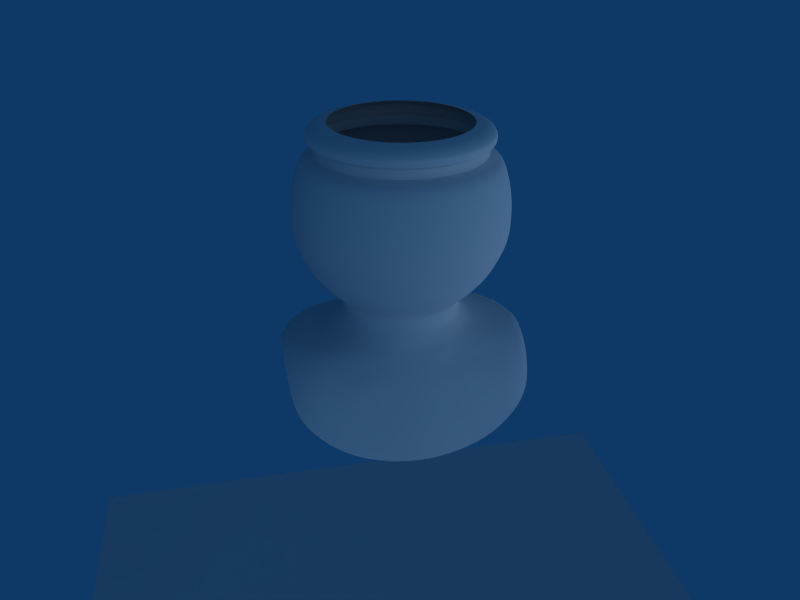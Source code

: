 # Source: playmobil_modeling1.blend  (saved by Blender 2.56.5; exported with 4.5.12 LTS)
import bpy
from mathutils import Matrix  # noqa: F401  (used for matrix-valued properties, if any)

bpy.ops.wm.read_factory_settings(use_empty=True)
scene = bpy.context.scene
scene.name = 'Scene'

# ---- collections
col_collection_1 = bpy.data.collections.new('Collection 1'); scene.collection.children.link(col_collection_1)
col_collection_2 = bpy.data.collections.new('Collection 2'); scene.collection.children.link(col_collection_2)

# ---- world
world_world = bpy.data.worlds.new('World'); scene.world = world_world
world_world.color = (0.05656, 0.2208, 0.4)
world_world.use_sun_shadow = False
world_world.sun_shadow_jitter_overblur = 0.0
world_world.cycles.sampling_method = 'MANUAL'
world_world.cycles.sample_map_resolution = 256

# ---- cameras
cam_camera = bpy.data.cameras.new('Camera')
cam_camera.clip_end = 100.0
cam_camera.lens = 35.0
cam_camera.dof.focus_distance = 0.0
cam_camera.dof.aperture_fstop = 128.0

# ---- lights
light_hemi_001 = bpy.data.lights.new('Hemi.001', 'SUN')
light_hemi_001.transmission_factor = 0.0
light_hemi_001.angle = 1.571
light_hemi_001.energy = 0.75
light_hemi_001.shadow_buffer_clip_start = 0.5
light_hemi_001.shadow_soft_size = 1.0
light_hemi_001.shadow_cascade_max_distance = 1000.0
light_hemi_001.cycles.use_multiple_importance_sampling = False
light_hemi = bpy.data.lights.new('Hemi', 'SUN')
light_hemi.transmission_factor = 0.0
light_hemi.angle = 1.571
light_hemi.energy = 0.5
light_hemi.shadow_buffer_clip_start = 0.5
light_hemi.shadow_soft_size = 1.0
light_hemi.shadow_cascade_max_distance = 1000.0
light_hemi.cycles.use_multiple_importance_sampling = False
light_spot = bpy.data.lights.new('Spot', 'SPOT')
light_spot.transmission_factor = 0.0
light_spot.energy = 100.0
light_spot.shadow_buffer_clip_start = 0.5
light_spot.shadow_soft_size = 1.0
light_spot.shadow_maximum_resolution = 0.006
light_spot.use_absolute_resolution = True
light_spot.spot_size = 1.047
light_spot.cycles.use_multiple_importance_sampling = False

# ---- meshes
me_circle = bpy.data.meshes.new('Circle')
me_circle.from_pydata([(0.0, 1.134, 0.1608), (0.0, -1.134, 0.1608), (0.2212, 1.112, 0.1608), (0.2212, -1.112, 0.1608), (0.4338, 1.047, 0.1608), (0.4338, -1.047, 0.1608), (0.6298, 0.9426, 0.1608), (0.6298, -0.9426, 0.1608), (0.8016, 0.8016, 0.1608), (0.8016, -0.8016, 0.1608), (0.9426, 0.6298, 0.1608), (0.9426, -0.6298, 0.1608), (1.047, 0.4338, 0.1608), (1.047, -0.4338, 0.1608), (1.112, 0.2212, 0.1608), (1.112, -0.2212, 0.1608), (1.134, 0.0, 0.1608), (1.371, 0.0, 0.2813), (1.345, 0.2675, 0.2813), (1.345, -0.2675, 0.2813), (1.267, 0.5248, 0.2813), (1.267, -0.5248, 0.2813), (1.14, 0.7618, 0.2813), (1.14, -0.7618, 0.2813), (0.9696, 0.9696, 0.2813), (0.9696, -0.9696, 0.2813), (0.7618, 1.14, 0.2813), (0.7618, -1.14, 0.2813), (0.5248, 1.267, 0.2813), (0.5248, -1.267, 0.2813), (0.2675, 1.345, 0.2813), (0.2675, -1.345, 0.2813), (0.0, 1.371, 0.2813), (0.0, -1.371, 0.2813), (0.0, 1.61, 0.4619), (0.0, -1.61, 0.4619), (0.3141, 1.579, 0.4619), (0.3141, -1.579, 0.4619), (0.6161, 1.487, 0.4619), (0.6161, -1.487, 0.4619), (0.8944, 1.339, 0.4619), (0.8944, -1.339, 0.4619), (1.138, 1.138, 0.4619), (1.138, -1.138, 0.4619), (1.339, 0.8944, 0.4619), (1.339, -0.8944, 0.4619), (1.487, 0.6161, 0.4619), (1.487, -0.6161, 0.4619), (1.579, 0.3141, 0.4619), (1.579, -0.3141, 0.4619), (1.61, 0.0, 0.4619), (1.751, 0.0, 0.6026), (1.718, 0.3417, 0.6026), (1.718, -0.3417, 0.6026), (1.618, 0.6702, 0.6026), (1.618, -0.6702, 0.6026), (1.456, 0.973, 0.6026), (1.456, -0.973, 0.6026), (1.238, 1.238, 0.6026), (1.238, -1.238, 0.6026), (0.973, 1.456, 0.6026), (0.973, -1.456, 0.6026), (0.6702, 1.618, 0.6026), (0.6702, -1.618, 0.6026), (0.3417, 1.718, 0.6026), (0.3417, -1.718, 0.6026), (0.0, 1.751, 0.6026), (0.0, -1.751, 0.6026), (0.0, 1.88, 0.7941), (0.0, -1.88, 0.7941), (0.3667, 1.844, 0.7941), (0.3667, -1.844, 0.7941), (0.7193, 1.737, 0.7941), (0.7193, -1.737, 0.7941), (1.044, 1.563, 0.7941), (1.044, -1.563, 0.7941), (1.329, 1.329, 0.7941), (1.329, -1.329, 0.7941), (1.563, 1.044, 0.7941), (1.563, -1.044, 0.7941), (1.737, 0.7193, 0.7941), (1.737, -0.7193, 0.7941), (1.844, 0.3667, 0.7941), (1.844, -0.3667, 0.7941), (1.88, 0.0, 0.7941), (1.941, 0.0, 0.908), (1.904, 0.3787, 0.908), (1.904, -0.3787, 0.908), (1.794, 0.7429, 0.908), (1.794, -0.7429, 0.908), (1.614, 1.079, 0.908), (1.614, -1.079, 0.908), (1.373, 1.373, 0.908), (1.373, -1.373, 0.908), (1.079, 1.614, 0.908), (1.079, -1.614, 0.908), (0.7429, 1.794, 0.908), (0.7429, -1.794, 0.908), (0.3787, 1.904, 0.908), (0.3787, -1.904, 0.908), (0.0, 1.941, 0.908), (0.0, -1.941, 0.908), (0.0, 1.975, 1.078), (0.0, -1.975, 1.078), (0.3854, 1.937, 1.078), (0.3854, -1.937, 1.078), (0.7559, 1.825, 1.078), (0.7559, -1.825, 1.078), (1.097, 1.642, 1.078), (1.097, -1.642, 1.078), (1.397, 1.397, 1.078), (1.397, -1.397, 1.078), (1.642, 1.097, 1.078), (1.642, -1.097, 1.078), (1.825, 0.7559, 1.078), (1.825, -0.7559, 1.078), (1.937, 0.3854, 1.078), (1.937, -0.3854, 1.078), (1.975, 0.0, 1.078), (1.967, 0.0, 1.37), (1.93, 0.3838, 1.37), (1.93, -0.3838, 1.37), (1.818, 0.7529, 1.37), (1.818, -0.7529, 1.37), (1.636, 1.093, 1.37), (1.636, -1.093, 1.37), (1.391, 1.391, 1.37), (1.391, -1.391, 1.37), (1.093, 1.636, 1.37), (1.093, -1.636, 1.37), (0.7529, 1.818, 1.37), (0.7529, -1.818, 1.37), (0.3838, 1.93, 1.37), (0.3838, -1.93, 1.37), (0.0, 1.967, 1.37), (0.0, -1.967, 1.37), (0.0, 1.876, 1.633), (0.0, -1.876, 1.633), (0.3661, 1.84, 1.633), (0.3661, -1.84, 1.633), (0.7181, 1.734, 1.633), (0.7181, -1.734, 1.633), (1.042, 1.56, 1.633), (1.042, -1.56, 1.633), (1.327, 1.327, 1.633), (1.327, -1.327, 1.633), (1.56, 1.042, 1.633), (1.56, -1.042, 1.633), (1.734, 0.7181, 1.633), (1.734, -0.7181, 1.633), (1.84, 0.3661, 1.633), (1.84, -0.3661, 1.633), (1.876, 0.0, 1.633), (1.783, 0.0, 1.804), (1.749, 0.3479, 1.804), (1.749, -0.3479, 1.804), (1.648, 0.6825, 1.804), (1.648, -0.6825, 1.804), (1.483, 0.9908, 1.804), (1.483, -0.9908, 1.804), (1.261, 1.261, 1.804), (1.261, -1.261, 1.804), (0.9908, 1.483, 1.804), (0.9908, -1.483, 1.804), (0.6825, 1.648, 1.804), (0.6825, -1.648, 1.804), (0.3479, 1.749, 1.804), (0.3479, -1.749, 1.804), (0.0, 1.783, 1.804), (0.0, -1.783, 1.804), (0.0, 1.648, 1.866), (0.0, -1.648, 1.866), (0.3215, 1.617, 1.866), (0.3215, -1.617, 1.866), (0.6307, 1.523, 1.866), (0.6307, -1.523, 1.866), (0.9157, 1.37, 1.866), (0.9157, -1.37, 1.866), (1.165, 1.165, 1.866), (1.165, -1.165, 1.866), (1.37, 0.9157, 1.866), (1.37, -0.9157, 1.866), (1.523, 0.6307, 1.866), (1.523, -0.6307, 1.866), (1.617, 0.3215, 1.866), (1.617, -0.3215, 1.866), (1.648, 0.0, 1.866), (1.532, 0.0, 1.898), (1.502, 0.2989, 1.898), (1.502, -0.2989, 1.898), (1.415, 0.5862, 1.898), (1.415, -0.5862, 1.898), (1.274, 0.8511, 1.898), (1.274, -0.8511, 1.898), (1.083, 1.083, 1.898), (1.083, -1.083, 1.898), (0.8511, 1.274, 1.898), (0.8511, -1.274, 1.898), (0.5862, 1.415, 1.898), (0.5862, -1.415, 1.898), (0.2989, 1.502, 1.898), (0.2989, -1.502, 1.898), (0.0, 1.532, 1.898), (0.0, -1.532, 1.898), (0.0, 1.532, 2.004), (0.0, -1.532, 2.004), (0.2989, 1.502, 2.004), (0.2989, -1.502, 2.004), (0.5862, 1.415, 2.004), (0.5862, -1.415, 2.004), (0.8511, 1.274, 2.004), (0.8511, -1.274, 2.004), (1.083, 1.083, 2.004), (1.083, -1.083, 2.004), (1.274, 0.8511, 2.004), (1.274, -0.8511, 2.004), (1.415, 0.5862, 2.004), (1.415, -0.5862, 2.004), (1.502, 0.2989, 2.004), (1.502, -0.2989, 2.004), (1.532, 0.0, 2.004), (1.574, 0.0, 2.016), (1.544, 0.3071, 2.016), (1.544, -0.3071, 2.016), (1.454, 0.6024, 2.016), (1.454, -0.6024, 2.016), (1.309, 0.8746, 2.016), (1.309, -0.8746, 2.016), (1.113, 1.113, 2.016), (1.113, -1.113, 2.016), (0.8746, 1.309, 2.016), (0.8746, -1.309, 2.016), (0.6024, 1.454, 2.016), (0.6024, -1.454, 2.016), (0.3071, 1.544, 2.016), (0.3071, -1.544, 2.016), (0.0, 1.574, 2.016), (0.0, -1.574, 2.016), (0.0, 1.616, 2.031), (0.0, -1.616, 2.031), (0.3152, 1.585, 2.031), (0.3152, -1.585, 2.031), (0.6183, 1.493, 2.031), (0.6183, -1.493, 2.031), (0.8976, 1.343, 2.031), (0.8976, -1.343, 2.031), (1.142, 1.142, 2.031), (1.142, -1.142, 2.031), (1.343, 0.8976, 2.031), (1.343, -0.8976, 2.031), (1.493, 0.6183, 2.031), (1.493, -0.6183, 2.031), (1.585, 0.3152, 2.031), (1.585, -0.3152, 2.031), (1.616, 0.0, 2.031), (1.646, 0.0, 2.047), (1.614, 0.3211, 2.047), (1.614, -0.3211, 2.047), (1.521, 0.6299, 2.047), (1.521, -0.6299, 2.047), (1.369, 0.9145, 2.047), (1.369, -0.9145, 2.047), (1.164, 1.164, 2.047), (1.164, -1.164, 2.047), (0.9145, 1.369, 2.047), (0.9145, -1.369, 2.047), (0.6299, 1.521, 2.047), (0.6299, -1.521, 2.047), (0.3211, 1.614, 2.047), (0.3211, -1.614, 2.047), (0.0, 1.646, 2.047), (0.0, -1.646, 2.047), (0.0, 1.646, 2.113), (0.0, -1.646, 2.113), (0.3211, 1.614, 2.113), (0.3211, -1.614, 2.113), (0.6299, 1.521, 2.113), (0.6299, -1.521, 2.113), (0.9145, 1.369, 2.113), (0.9145, -1.369, 2.113), (1.164, 1.164, 2.113), (1.164, -1.164, 2.113), (1.369, 0.9145, 2.113), (1.369, -0.9145, 2.113), (1.521, 0.6299, 2.113), (1.521, -0.6299, 2.113), (1.614, 0.3211, 2.113), (1.614, -0.3211, 2.113), (1.646, 0.0, 2.113), (1.628, 0.0, 2.132), (1.596, 0.3175, 2.132), (1.596, -0.3175, 2.132), (1.504, 0.6229, 2.132), (1.504, -0.6229, 2.132), (1.353, 0.9042, 2.132), (1.353, -0.9042, 2.132), (1.151, 1.151, 2.132), (1.151, -1.151, 2.132), (0.9042, 1.353, 2.132), (0.9042, -1.353, 2.132), (0.6229, 1.504, 2.132), (0.6229, -1.504, 2.132), (0.3175, 1.596, 2.132), (0.3175, -1.596, 2.132), (0.0, 1.628, 2.132), (0.0, -1.628, 2.132), (0.0, 1.589, 2.163), (0.0, -1.589, 2.163), (0.3099, 1.558, 2.163), (0.3099, -1.558, 2.163), (0.608, 1.468, 2.163), (0.608, -1.468, 2.163), (0.8826, 1.321, 2.163), (0.8826, -1.321, 2.163), (1.123, 1.123, 2.163), (1.123, -1.123, 2.163), (1.321, 0.8826, 2.163), (1.321, -0.8826, 2.163), (1.468, 0.608, 2.163), (1.468, -0.608, 2.163), (1.558, 0.3099, 2.163), (1.558, -0.3099, 2.163), (1.589, 0.0, 2.163), (1.48, 0.0, 2.208), (1.451, 0.2887, 2.208), (1.451, -0.2887, 2.208), (1.367, 0.5663, 2.208), (1.367, -0.5663, 2.208), (1.23, 0.8222, 2.208), (1.23, -0.8222, 2.208), (1.046, 1.046, 2.208), (1.046, -1.046, 2.208), (0.8222, 1.23, 2.208), (0.8222, -1.23, 2.208), (0.5663, 1.367, 2.208), (0.5663, -1.367, 2.208), (0.2887, 1.451, 2.208), (0.2887, -1.451, 2.208), (0.0, 1.48, 2.208), (0.0, -1.48, 2.208), (0.0, 1.272, 2.231), (0.0, -1.272, 2.231), (0.2482, 1.248, 2.231), (0.2482, -1.248, 2.231), (0.4869, 1.175, 2.231), (0.4869, -1.175, 2.231), (0.7068, 1.058, 2.231), (0.7068, -1.058, 2.231), (0.8996, 0.8996, 2.231), (0.8996, -0.8996, 2.231), (1.058, 0.7068, 2.231), (1.058, -0.7068, 2.231), (1.175, 0.4869, 2.231), (1.175, -0.4869, 2.231), (1.248, 0.2482, 2.231), (1.248, -0.2482, 2.231), (1.272, 0.0, 2.231), (1.537, 0.0, 1.896), (1.507, 0.2998, 1.896), (1.507, -0.2998, 1.896), (1.42, 0.5882, 1.896), (1.42, -0.5882, 1.896), (1.278, 0.8539, 1.896), (1.278, -0.8539, 1.896), (1.087, 1.087, 1.896), (1.087, -1.087, 1.896), (0.8539, 1.278, 1.896), (0.8539, -1.278, 1.896), (0.5882, 1.42, 1.896), (0.5882, -1.42, 1.896), (0.2998, 1.507, 1.896), (0.2998, -1.507, 1.896), (0.0, 1.537, 1.896), (0.0, -1.537, 1.896), (1.071, 8.063e-09, -0.05944), (1.052, 0.2138, -0.05944), (1.051, -0.2138, -0.05944), (0.9969, 0.4194, -0.05944), (0.9942, -0.4194, -0.05944), (0.9025, 0.6089, -0.05944), (0.8993, -0.6089, -0.05944), (0.775, 0.775, -0.05944), (0.775, -0.775, -0.05944), (0.6089, 0.9113, -0.05944), (0.6089, -0.9113, -0.05944), (0.4194, 1.013, -0.05944), (0.4194, -1.013, -0.05944), (0.2138, 1.075, -0.05944), (0.2138, -1.075, -0.05944), (2.948e-14, 1.096, -0.05944), (-2.948e-14, -1.096, -0.05944), (0.0, -1.155, -0.1248), (-1.668e-08, 1.155, -0.1241), (0.2354, -1.133, -0.1247), (0.2354, 1.133, -0.1241), (0.4618, -1.068, -0.1246), (0.4618, 1.068, -0.1241), (0.6704, -0.9607, -0.1245), (0.6704, 0.9607, -0.1241), (0.8532, -0.817, -0.1241), (0.8532, 0.817, -0.1241), (0.9901, -0.6419, -0.1241), (0.9936, 0.6419, -0.1241), (1.095, -0.4422, -0.1241), (1.098, 0.4422, -0.1241), (1.158, -0.2254, -0.1241), (1.158, 0.2254, -0.1241), (1.179, -7.799e-09, -0.1241), (1.247, -1.52e-08, -0.1752), (1.224, 0.2341, -0.1752), (1.223, -0.2341, -0.1752), (1.16, 0.4592, -0.1752), (1.157, -0.4592, -0.1752), (1.05, 0.6666, -0.1752), (1.046, -0.6666, -0.1752), (0.9018, 0.8484, -0.1752), (0.9018, -0.8484, -0.1752), (0.7085, 0.9977, -0.1752), (0.7085, -1.025, -0.2031), (0.488, 1.109, -0.1752), (0.488, -1.144, -0.2263), (0.2488, 1.177, -0.1752), (0.2488, -1.2, -0.2495), (-2.458e-08, 1.2, -0.1752), (0.0, -1.231, -0.2681), (0.0, -1.331, -0.3564), (-5.851e-08, 1.252, -0.2312), (0.2793, -1.29, -0.3266), (0.2793, 1.228, -0.2312), (0.5478, -1.23, -0.2963), (0.5478, 1.157, -0.2312), (0.7953, -1.081, -0.2637), (0.7953, 1.041, -0.2312), (1.012, -0.8853, -0.2312), (1.012, 0.8853, -0.2312), (1.175, -0.6956, -0.2312), (1.179, 0.6956, -0.2312), (1.299, -0.4791, -0.2312), (1.302, 0.4791, -0.2312), (1.373, -0.2443, -0.2312), (1.374, 0.2443, -0.2312), (1.399, -4.798e-08, -0.2312), (1.651, -1.187e-07, -0.2754), (1.621, 0.251, -0.2754), (1.62, -0.2604, -0.2754), (1.536, 0.4923, -0.2754), (1.532, -0.4923, -0.2754), (1.391, 0.7148, -0.2754), (1.386, -0.7148, -0.2754), (1.194, 0.9097, -0.2754), (1.194, -0.9379, -0.2901), (0.9383, 1.07, -0.2754), (0.9383, -1.121, -0.3268), (0.6463, 1.189, -0.2754), (0.6463, -1.29, -0.3916), (0.3295, 1.262, -0.2754), (0.3295, -1.392, -0.4444), (-1.311e-07, 1.287, -0.2754), (0.0, -1.428, -0.4679), (0.0, -1.495, -0.5459), (-1.951e-07, 1.319, -0.3095), (0.3741, -1.442, -0.4991), (0.3741, 1.293, -0.3095), (0.7337, -1.327, -0.4533), (0.7337, 1.218, -0.3095), (1.065, -1.171, -0.3908), (1.065, 1.096, -0.3095), (1.356, -0.9594, -0.325), (1.356, 0.9323, -0.3095), (1.573, -0.7325, -0.3095), (1.579, 0.7325, -0.3095), (1.739, -0.5046, -0.3095), (1.744, 0.5046, -0.3095), (1.839, -0.2714, -0.3084), (1.84, 0.2572, -0.3095), (1.874, -1.81e-07, -0.3095), (2.065, -2.366e-07, -0.3299), (2.028, 0.2613, -0.3299), (2.027, -0.2859, -0.3293), (1.922, 0.5126, -0.3299), (1.917, -0.5126, -0.3299), (1.74, 0.7441, -0.3299), (1.794, -0.7611, -0.3479), (1.494, 0.9471, -0.3299), (1.637, -0.9741, -0.3891), (1.174, 1.114, -0.3299), (1.298, -1.196, -0.466), (0.8087, 1.237, -0.3299), (0.9352, -1.453, -0.5649), (0.4123, 1.314, -0.3299), (0.4851, -1.551, -0.6556), (-2.521e-07, 1.339, -0.3299), (0.0, -1.627, -0.7281), (0.0, -1.723, -0.9241), (0.0, 1.361, -0.3571), (0.577, -1.631, -0.8505), (0.4409, 1.335, -0.3571), (1.069, -1.539, -0.7518), (0.8649, 1.257, -0.3571), (1.627, -1.257, -0.5627), (1.627, 1.132, -0.3571), (1.884, -1.045, -0.4827), (1.893, 0.9623, -0.3571), (2.003, -0.8031, -0.4234), (2.01, 0.7561, -0.3571), (2.138, -0.5367, -0.3808), (2.144, 0.5208, -0.3572), (2.17, -0.302, -0.3577), (2.17, 0.2655, -0.3571), (2.211, -2.768e-07, -0.3568), (2.302, 0.00763, -0.3958), (2.271, 0.2733, -0.4182), (2.301, -0.3215, -0.4137), (2.236, 0.5361, -0.4988), (2.287, -0.5667, -0.4642), (2.166, 0.7782, -0.6512), (2.27, -0.8765, -0.5858), (2.088, 0.9905, -0.8886), (2.227, -1.152, -0.788), (1.965, 1.165, -0.4047), (2.101, -1.435, -1.037), (0.8926, 1.294, -0.4047), (1.476, -1.724, -1.355), (0.455, 1.374, -0.4047), (0.7296, -1.808, -1.526), (-3.036e-07, 1.401, -0.4047), (0.0, -1.877, -1.56), (2.255, -0.000394, -0.3759), (2.222, 0.2705, -0.3966), (2.256, -0.3112, -0.3842), (2.191, 0.5307, -0.4487), (2.214, -0.5528, -0.4318), (2.098, 0.7704, -0.5471), (2.197, -0.8316, -0.4814), (2.006, 0.9805, -0.7004), (2.1, -1.102, -0.6268), (1.834, 1.153, -0.3879), (1.94, -1.378, -0.7569), (0.8775, 1.281, -0.3879), (1.249, -1.62, -0.9618), (0.4473, 1.36, -0.3879), (0.6347, -1.779, -1.143), (0.0, 1.387, -0.3879), (0.0, -1.829, -1.19)], [], [(30, 36, 34, 32), (35, 37, 31, 33), (28, 38, 36, 30), (37, 39, 29, 31), (26, 40, 38, 28), (39, 41, 27, 29), (24, 42, 40, 26), (41, 43, 25, 27), (22, 44, 42, 24), (43, 45, 23, 25), (20, 46, 44, 22), (45, 47, 21, 23), (18, 48, 46, 20), (47, 49, 19, 21), (17, 50, 48, 18), (49, 50, 17, 19), (50, 51, 52, 48), (53, 51, 50, 49), (48, 52, 54, 46), (55, 53, 49, 47), (46, 54, 56, 44), (57, 55, 47, 45), (44, 56, 58, 42), (59, 57, 45, 43), (42, 58, 60, 40), (61, 59, 43, 41), (40, 60, 62, 38), (63, 61, 41, 39), (38, 62, 64, 36), (65, 63, 39, 37), (36, 64, 66, 34), (67, 65, 37, 35), (64, 70, 68, 66), (69, 71, 65, 67), (62, 72, 70, 64), (71, 73, 63, 65), (60, 74, 72, 62), (73, 75, 61, 63), (58, 76, 74, 60), (75, 77, 59, 61), (56, 78, 76, 58), (77, 79, 57, 59), (54, 80, 78, 56), (79, 81, 55, 57), (52, 82, 80, 54), (81, 83, 53, 55), (51, 84, 82, 52), (83, 84, 51, 53), (84, 85, 86, 82), (87, 85, 84, 83), (82, 86, 88, 80), (89, 87, 83, 81), (80, 88, 90, 78), (91, 89, 81, 79), (78, 90, 92, 76), (93, 91, 79, 77), (76, 92, 94, 74), (95, 93, 77, 75), (74, 94, 96, 72), (97, 95, 75, 73), (72, 96, 98, 70), (99, 97, 73, 71), (70, 98, 100, 68), (101, 99, 71, 69), (98, 104, 102, 100), (103, 105, 99, 101), (96, 106, 104, 98), (105, 107, 97, 99), (94, 108, 106, 96), (107, 109, 95, 97), (92, 110, 108, 94), (109, 111, 93, 95), (90, 112, 110, 92), (111, 113, 91, 93), (88, 114, 112, 90), (113, 115, 89, 91), (86, 116, 114, 88), (115, 117, 87, 89), (85, 118, 116, 86), (117, 118, 85, 87), (118, 119, 120, 116), (121, 119, 118, 117), (116, 120, 122, 114), (123, 121, 117, 115), (114, 122, 124, 112), (125, 123, 115, 113), (112, 124, 126, 110), (127, 125, 113, 111), (110, 126, 128, 108), (129, 127, 111, 109), (108, 128, 130, 106), (131, 129, 109, 107), (106, 130, 132, 104), (133, 131, 107, 105), (104, 132, 134, 102), (135, 133, 105, 103), (132, 138, 136, 134), (137, 139, 133, 135), (130, 140, 138, 132), (139, 141, 131, 133), (128, 142, 140, 130), (141, 143, 129, 131), (126, 144, 142, 128), (143, 145, 127, 129), (124, 146, 144, 126), (145, 147, 125, 127), (122, 148, 146, 124), (147, 149, 123, 125), (120, 150, 148, 122), (149, 151, 121, 123), (119, 152, 150, 120), (151, 152, 119, 121), (152, 153, 154, 150), (155, 153, 152, 151), (150, 154, 156, 148), (157, 155, 151, 149), (148, 156, 158, 146), (159, 157, 149, 147), (146, 158, 160, 144), (161, 159, 147, 145), (144, 160, 162, 142), (163, 161, 145, 143), (142, 162, 164, 140), (165, 163, 143, 141), (140, 164, 166, 138), (167, 165, 141, 139), (138, 166, 168, 136), (169, 167, 139, 137), (166, 172, 170, 168), (171, 173, 167, 169), (164, 174, 172, 166), (173, 175, 165, 167), (162, 176, 174, 164), (175, 177, 163, 165), (160, 178, 176, 162), (177, 179, 161, 163), (158, 180, 178, 160), (179, 181, 159, 161), (156, 182, 180, 158), (181, 183, 157, 159), (154, 184, 182, 156), (183, 185, 155, 157), (153, 186, 184, 154), (185, 186, 153, 155), (200, 206, 204, 202), (205, 207, 201, 203), (198, 208, 206, 200), (207, 209, 199, 201), (196, 210, 208, 198), (209, 211, 197, 199), (194, 212, 210, 196), (211, 213, 195, 197), (192, 214, 212, 194), (213, 215, 193, 195), (190, 216, 214, 192), (215, 217, 191, 193), (188, 218, 216, 190), (217, 219, 189, 191), (187, 220, 218, 188), (219, 220, 187, 189), (234, 240, 238, 236), (239, 241, 235, 237), (232, 242, 240, 234), (241, 243, 233, 235), (230, 244, 242, 232), (243, 245, 231, 233), (228, 246, 244, 230), (245, 247, 229, 231), (226, 248, 246, 228), (247, 249, 227, 229), (224, 250, 248, 226), (249, 251, 225, 227), (222, 252, 250, 224), (251, 253, 223, 225), (221, 254, 252, 222), (253, 254, 221, 223), (254, 255, 256, 252), (257, 255, 254, 253), (252, 256, 258, 250), (259, 257, 253, 251), (250, 258, 260, 248), (261, 259, 251, 249), (248, 260, 262, 246), (263, 261, 249, 247), (246, 262, 264, 244), (265, 263, 247, 245), (244, 264, 266, 242), (267, 265, 245, 243), (242, 266, 268, 240), (269, 267, 243, 241), (240, 268, 270, 238), (271, 269, 241, 239), (268, 274, 272, 270), (273, 275, 269, 271), (266, 276, 274, 268), (275, 277, 267, 269), (264, 278, 276, 266), (277, 279, 265, 267), (262, 280, 278, 264), (279, 281, 263, 265), (260, 282, 280, 262), (281, 283, 261, 263), (258, 284, 282, 260), (283, 285, 259, 261), (256, 286, 284, 258), (285, 287, 257, 259), (255, 288, 286, 256), (287, 288, 255, 257), (288, 289, 290, 286), (291, 289, 288, 287), (286, 290, 292, 284), (293, 291, 287, 285), (284, 292, 294, 282), (295, 293, 285, 283), (282, 294, 296, 280), (297, 295, 283, 281), (280, 296, 298, 278), (299, 297, 281, 279), (278, 298, 300, 276), (301, 299, 279, 277), (276, 300, 302, 274), (303, 301, 277, 275), (274, 302, 304, 272), (305, 303, 275, 273), (302, 308, 306, 304), (307, 309, 303, 305), (300, 310, 308, 302), (309, 311, 301, 303), (298, 312, 310, 300), (311, 313, 299, 301), (296, 314, 312, 298), (313, 315, 297, 299), (294, 316, 314, 296), (315, 317, 295, 297), (292, 318, 316, 294), (317, 319, 293, 295), (290, 320, 318, 292), (319, 321, 291, 293), (289, 322, 320, 290), (321, 322, 289, 291), (322, 323, 324, 320), (325, 323, 322, 321), (320, 324, 326, 318), (327, 325, 321, 319), (318, 326, 328, 316), (329, 327, 319, 317), (316, 328, 330, 314), (331, 329, 317, 315), (314, 330, 332, 312), (333, 331, 315, 313), (312, 332, 334, 310), (335, 333, 313, 311), (310, 334, 336, 308), (337, 335, 311, 309), (308, 336, 338, 306), (339, 337, 309, 307), (336, 342, 340, 338), (341, 343, 337, 339), (334, 344, 342, 336), (343, 345, 335, 337), (332, 346, 344, 334), (345, 347, 333, 335), (330, 348, 346, 332), (347, 349, 331, 333), (328, 350, 348, 330), (349, 351, 329, 331), (326, 352, 350, 328), (351, 353, 327, 329), (324, 354, 352, 326), (353, 355, 325, 327), (323, 356, 354, 324), (355, 356, 323, 325), (184, 186, 357, 358), (357, 186, 185, 359), (358, 357, 187, 188), (187, 357, 359, 189), (182, 184, 358, 360), (359, 185, 183, 361), (360, 358, 188, 190), (189, 359, 361, 191), (180, 182, 360, 362), (361, 183, 181, 363), (362, 360, 190, 192), (191, 361, 363, 193), (178, 180, 362, 364), (363, 181, 179, 365), (364, 362, 192, 194), (193, 363, 365, 195), (176, 178, 364, 366), (365, 179, 177, 367), (366, 364, 194, 196), (195, 365, 367, 197), (174, 176, 366, 368), (367, 177, 175, 369), (368, 366, 196, 198), (197, 367, 369, 199), (172, 174, 368, 370), (369, 175, 173, 371), (370, 368, 198, 200), (199, 369, 371, 201), (170, 172, 370, 372), (371, 173, 171, 373), (372, 370, 200, 202), (201, 371, 373, 203), (218, 220, 221, 222), (221, 220, 219, 223), (216, 218, 222, 224), (223, 219, 217, 225), (214, 216, 224, 226), (225, 217, 215, 227), (212, 214, 226, 228), (227, 215, 213, 229), (210, 212, 228, 230), (229, 213, 211, 231), (208, 210, 230, 232), (231, 211, 209, 233), (206, 208, 232, 234), (233, 209, 207, 235), (204, 206, 234, 236), (235, 207, 205, 237), (14, 16, 17, 18), (17, 16, 15, 19), (12, 14, 18, 20), (19, 15, 13, 21), (10, 12, 20, 22), (21, 13, 11, 23), (8, 10, 22, 24), (23, 11, 9, 25), (6, 8, 24, 26), (25, 9, 7, 27), (4, 6, 26, 28), (27, 7, 5, 29), (2, 4, 28, 30), (29, 5, 3, 31), (0, 2, 30, 32), (31, 3, 1, 33), (16, 14, 375, 374), (376, 15, 16, 374), (14, 12, 377, 375), (378, 13, 15, 376), (12, 10, 379, 377), (380, 11, 13, 378), (10, 8, 381, 379), (382, 9, 11, 380), (8, 6, 383, 381), (384, 7, 9, 382), (6, 4, 385, 383), (386, 5, 7, 384), (4, 2, 387, 385), (388, 3, 5, 386), (2, 0, 389, 387), (390, 1, 3, 388), (388, 393, 391, 390), (389, 392, 394, 387), (386, 395, 393, 388), (387, 394, 396, 385), (384, 397, 395, 386), (385, 396, 398, 383), (382, 399, 397, 384), (383, 398, 400, 381), (380, 401, 399, 382), (381, 400, 402, 379), (378, 403, 401, 380), (379, 402, 404, 377), (376, 405, 403, 378), (377, 404, 406, 375), (374, 407, 405, 376), (375, 406, 407, 374), (406, 409, 408, 407), (407, 408, 410, 405), (404, 411, 409, 406), (405, 410, 412, 403), (402, 413, 411, 404), (403, 412, 414, 401), (400, 415, 413, 402), (401, 414, 416, 399), (398, 417, 415, 400), (399, 416, 418, 397), (396, 419, 417, 398), (397, 418, 420, 395), (394, 421, 419, 396), (395, 420, 422, 393), (392, 423, 421, 394), (393, 422, 424, 391), (422, 427, 425, 424), (423, 426, 428, 421), (420, 429, 427, 422), (421, 428, 430, 419), (418, 431, 429, 420), (419, 430, 432, 417), (416, 433, 431, 418), (417, 432, 434, 415), (414, 435, 433, 416), (415, 434, 436, 413), (412, 437, 435, 414), (413, 436, 438, 411), (410, 439, 437, 412), (411, 438, 440, 409), (408, 441, 439, 410), (409, 440, 441, 408), (440, 443, 442, 441), (441, 442, 444, 439), (438, 445, 443, 440), (439, 444, 446, 437), (436, 447, 445, 438), (437, 446, 448, 435), (434, 449, 447, 436), (435, 448, 450, 433), (432, 451, 449, 434), (433, 450, 452, 431), (430, 453, 451, 432), (431, 452, 454, 429), (428, 455, 453, 430), (429, 454, 456, 427), (426, 457, 455, 428), (427, 456, 458, 425), (456, 461, 459, 458), (457, 460, 462, 455), (454, 463, 461, 456), (455, 462, 464, 453), (452, 465, 463, 454), (453, 464, 466, 451), (450, 467, 465, 452), (451, 466, 468, 449), (448, 469, 467, 450), (449, 468, 470, 447), (446, 471, 469, 448), (447, 470, 472, 445), (444, 473, 471, 446), (445, 472, 474, 443), (442, 475, 473, 444), (443, 474, 475, 442), (474, 477, 476, 475), (475, 476, 478, 473), (472, 479, 477, 474), (473, 478, 480, 471), (470, 481, 479, 472), (471, 480, 482, 469), (468, 483, 481, 470), (469, 482, 484, 467), (466, 485, 483, 468), (467, 484, 486, 465), (464, 487, 485, 466), (465, 486, 488, 463), (462, 489, 487, 464), (463, 488, 490, 461), (460, 491, 489, 462), (461, 490, 492, 459), (490, 495, 493, 492), (491, 494, 496, 489), (488, 497, 495, 490), (489, 496, 498, 487), (486, 499, 497, 488), (487, 498, 500, 485), (484, 501, 499, 486), (485, 500, 502, 483), (482, 503, 501, 484), (483, 502, 504, 481), (480, 505, 503, 482), (481, 504, 506, 479), (478, 507, 505, 480), (479, 506, 508, 477), (476, 509, 507, 478), (477, 508, 509, 476), (509, 508, 528, 527), (527, 528, 511, 510), (507, 509, 527, 529), (529, 527, 510, 512), (508, 506, 530, 528), (528, 530, 513, 511), (505, 507, 529, 531), (531, 529, 512, 514), (506, 504, 532, 530), (530, 532, 515, 513), (503, 505, 531, 533), (533, 531, 514, 516), (504, 502, 534, 532), (532, 534, 517, 515), (501, 503, 533, 535), (535, 533, 516, 518), (502, 500, 536, 534), (534, 536, 519, 517), (499, 501, 535, 537), (537, 535, 518, 520), (500, 498, 538, 536), (536, 538, 521, 519), (497, 499, 537, 539), (539, 537, 520, 522), (498, 496, 540, 538), (538, 540, 523, 521), (495, 497, 539, 541), (541, 539, 522, 524), (496, 494, 542, 540), (540, 542, 525, 523), (493, 495, 541, 543), (543, 541, 524, 526)])
me_circle.use_remesh_preserve_volume = False
me_circle.use_remesh_preserve_attributes = False
me_circle.use_mirror_vertex_groups = False
me_circle.update()
me_plane = bpy.data.meshes.new('Plane')
me_plane.from_pydata([(1.0, 1.0, 0.0), (1.0, -1.0, 0.0), (-1.0, -1.0, 0.0), (-1.0, 1.0, 0.0)], [], [(0, 3, 2, 1)])
me_plane.use_remesh_preserve_volume = False
me_plane.use_remesh_preserve_attributes = False
me_plane.use_mirror_vertex_groups = False
me_plane.update()

# ---- objects
ob_circle = bpy.data.objects.new('Circle', me_circle)
ob_hemi_001 = bpy.data.objects.new('Hemi.001', light_hemi_001)
ob_hemi = bpy.data.objects.new('Hemi', light_hemi)
ob_spot = bpy.data.objects.new('Spot', light_spot)
ob_camera = bpy.data.objects.new('Camera', cam_camera)
ob_plane = bpy.data.objects.new('Plane', me_plane)

# ---- transforms, parenting, visibility, modifiers, constraints
ob_circle.location = (0.0, 0.0, 3.36)
ob_circle.rotation_euler = (0.0, -0.0, 3.142)
ob_circle.scale = (0.65, 0.65, 1.0)
ob_circle.lineart.crease_threshold = 0.0
_m = ob_circle.modifiers.new('Mirror.000', 'MIRROR')
_m.use_clip = True
_m = ob_circle.modifiers.new('Subsurf', 'SUBSURF')
_m.uv_smooth = 'PRESERVE_CORNERS'
_m.render_levels = 4
ob_hemi_001.location = (-11.29, 0.0, 0.0)
ob_hemi_001.rotation_euler = (0.0, -1.658, 5.095e-15)
ob_hemi_001.lineart.crease_threshold = 0.0
ob_hemi.location = (0.0, 11.29, 0.0)
ob_hemi.rotation_euler = (-1.658, -0.0, 0.0)
ob_hemi.lineart.crease_threshold = 0.0
ob_spot.location = (11.29, -0.02356, 11.82)
ob_spot.rotation_euler = (0.0, 0.8501, 0.0)
ob_spot.lineart.crease_threshold = 0.0
ob_camera.location = (1.769, 8.223, 7.957)
ob_camera.rotation_euler = (1.069, -0.002895, 2.932)
ob_camera.lineart.crease_threshold = 0.0
ob_plane.location = (-0.4081, -0.8493, -5.071)
ob_plane.rotation_euler = (0.0, -0.0, 1.571)
ob_plane.scale = (6.0, 6.0, 1.0)
ob_plane.lineart.crease_threshold = 0.0

# ---- collection membership
col_collection_1.objects.link(ob_circle)
col_collection_2.objects.link(ob_hemi_001)
col_collection_2.objects.link(ob_hemi)
col_collection_2.objects.link(ob_spot)
col_collection_2.objects.link(ob_camera)
col_collection_2.objects.link(ob_plane)

# ---- scene / render settings (as saved in the file)
scene.camera = ob_camera
scene.frame_start = 1; scene.frame_end = 250; scene.frame_set(0)
scene.render.engine = 'BLENDER_EEVEE_NEXT'
scene.render.image_settings.file_format = 'JPEG'
scene.render.image_settings.color_mode = 'RGB'
scene.render.image_settings.compression = 90
scene.render.resolution_x = 800
scene.render.resolution_y = 600
scene.render.pixel_aspect_x = 100.0
scene.render.pixel_aspect_y = 100.0
scene.render.fps = 25
scene.render.dither_intensity = 0.0
scene.render.use_compositing = False
scene.render.use_sequencer = False
scene.render.bake_margin = 2
scene.render.bake_bias = 0.0
scene.render.use_stamp_time = False
scene.render.use_stamp_date = False
scene.render.use_stamp_frame = False
scene.render.use_stamp_camera = False
scene.render.use_stamp_scene = False
scene.render.use_stamp_filename = False
scene.render.use_stamp_render_time = False
scene.render.stamp_font_size = 0
scene.cycles.use_denoising = False
scene.cycles.samples = 10
scene.cycles.sampling_pattern = 'TABULATED_SOBOL'
scene.cycles.light_sampling_threshold = 0.0
scene.cycles.use_adaptive_sampling = False
scene.cycles.use_light_tree = False
scene.cycles.blur_glossy = 0.0
scene.cycles.volume_bounces = 1
scene.cycles.pixel_filter_type = 'GAUSSIAN'
scene.cycles.sample_clamp_indirect = 0.0
scene.view_settings.view_transform = 'Raw'
bpy.context.view_layer.update()
